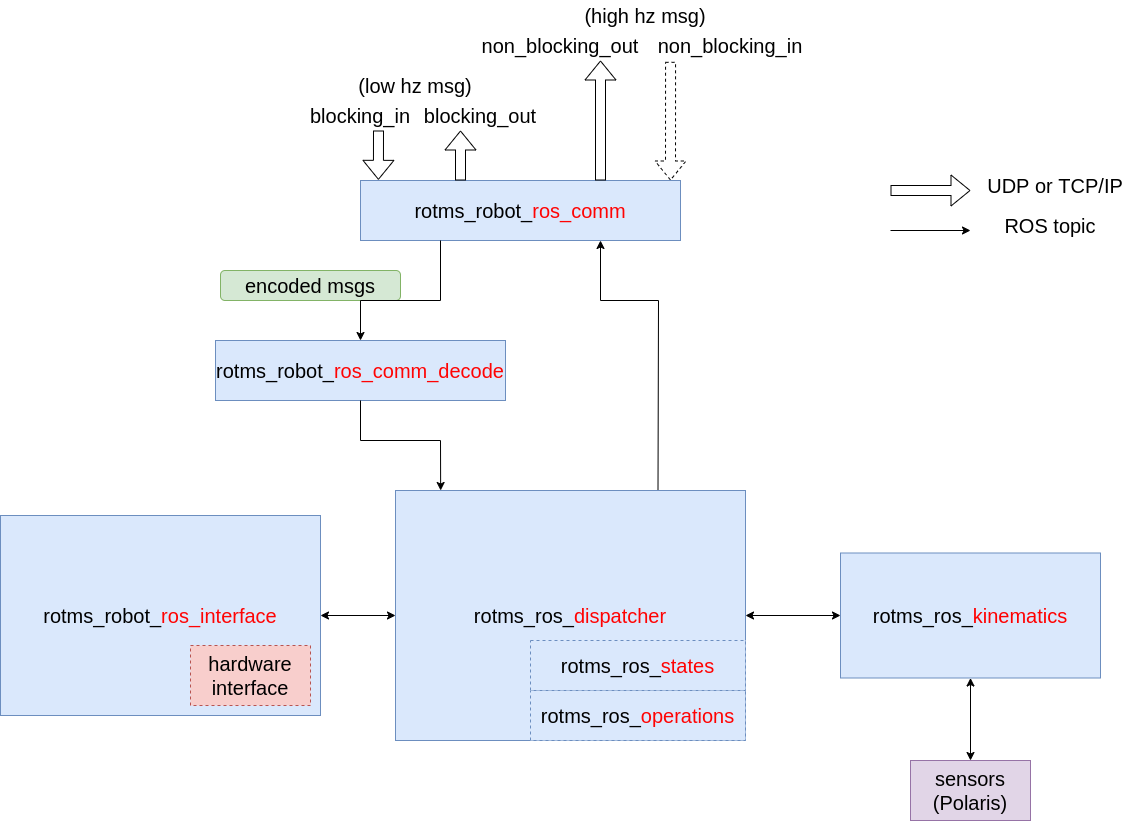

The diagram above was exported from draw.io. Its source (the exported page's mxGraphModel, read from the mxfile embedded in the PNG):
<mxGraphModel dx="2438" dy="947" grid="1" gridSize="10" guides="1" tooltips="1" connect="1" arrows="1" fold="1" page="1" pageScale="1" pageWidth="850" pageHeight="1100" math="0" shadow="0">
  <root>
    <mxCell id="0" />
    <mxCell id="1" parent="0" />
    <mxCell id="9jkjHe2Nr92fS8iJ4uj3-1" value="&lt;font style=&quot;font-size: 20px;&quot;&gt;rotms_robot_&lt;font color=&quot;#ff0303&quot;&gt;ros_comm&lt;/font&gt;&lt;/font&gt;" style="rounded=0;whiteSpace=wrap;html=1;fillColor=#dae8fc;strokeColor=#6c8ebf;" parent="1" vertex="1">
      <mxGeometry x="40" y="200" width="320" height="60" as="geometry" />
    </mxCell>
    <mxCell id="9jkjHe2Nr92fS8iJ4uj3-2" value="&lt;font style=&quot;font-size: 20px;&quot;&gt;rotms_robot_&lt;font color=&quot;#ff0303&quot;&gt;ros_comm_decode&lt;/font&gt;&lt;/font&gt;" style="rounded=0;whiteSpace=wrap;html=1;fillColor=#dae8fc;strokeColor=#6c8ebf;" parent="1" vertex="1">
      <mxGeometry x="-105" y="360" width="290" height="60" as="geometry" />
    </mxCell>
    <mxCell id="9jkjHe2Nr92fS8iJ4uj3-9" value="" style="shape=flexArrow;endArrow=classic;html=1;rounded=0;fontSize=20;entryX=0.056;entryY=-0.011;entryDx=0;entryDy=0;entryPerimeter=0;" parent="1" target="9jkjHe2Nr92fS8iJ4uj3-1" edge="1">
      <mxGeometry width="50" height="50" relative="1" as="geometry">
        <mxPoint x="58" y="150" as="sourcePoint" />
        <mxPoint x="130" y="100" as="targetPoint" />
      </mxGeometry>
    </mxCell>
    <mxCell id="9jkjHe2Nr92fS8iJ4uj3-10" value="" style="shape=flexArrow;endArrow=classic;html=1;rounded=0;fontSize=20;" parent="1" edge="1">
      <mxGeometry width="50" height="50" relative="1" as="geometry">
        <mxPoint x="140" y="200" as="sourcePoint" />
        <mxPoint x="140" y="150" as="targetPoint" />
      </mxGeometry>
    </mxCell>
    <mxCell id="9jkjHe2Nr92fS8iJ4uj3-11" value="" style="shape=flexArrow;endArrow=classic;html=1;rounded=0;fontSize=20;exitX=0.75;exitY=0;exitDx=0;exitDy=0;" parent="1" source="9jkjHe2Nr92fS8iJ4uj3-1" edge="1">
      <mxGeometry width="50" height="50" relative="1" as="geometry">
        <mxPoint x="400" y="630" as="sourcePoint" />
        <mxPoint x="280" y="80" as="targetPoint" />
      </mxGeometry>
    </mxCell>
    <mxCell id="9jkjHe2Nr92fS8iJ4uj3-12" value="blocking_in" style="text;html=1;strokeColor=none;fillColor=none;align=center;verticalAlign=middle;whiteSpace=wrap;rounded=0;dashed=1;fontSize=20;" parent="1" vertex="1">
      <mxGeometry x="-10" y="120" width="100" height="30" as="geometry" />
    </mxCell>
    <mxCell id="9jkjHe2Nr92fS8iJ4uj3-13" value="blocking_out" style="text;html=1;strokeColor=none;fillColor=none;align=center;verticalAlign=middle;whiteSpace=wrap;rounded=0;dashed=1;fontSize=20;" parent="1" vertex="1">
      <mxGeometry x="110" y="120" width="100" height="30" as="geometry" />
    </mxCell>
    <mxCell id="9jkjHe2Nr92fS8iJ4uj3-14" value="non_blocking_out" style="text;html=1;strokeColor=none;fillColor=none;align=center;verticalAlign=middle;whiteSpace=wrap;rounded=0;dashed=1;fontSize=20;" parent="1" vertex="1">
      <mxGeometry x="150" y="50" width="180" height="30" as="geometry" />
    </mxCell>
    <mxCell id="9jkjHe2Nr92fS8iJ4uj3-17" value="&lt;span style=&quot;&quot;&gt;encoded msgs&lt;/span&gt;" style="rounded=1;whiteSpace=wrap;html=1;fontSize=20;fillColor=#d5e8d4;strokeColor=#82b366;" parent="1" vertex="1">
      <mxGeometry x="-100" y="290" width="180" height="30" as="geometry" />
    </mxCell>
    <mxCell id="9jkjHe2Nr92fS8iJ4uj3-21" value="" style="endArrow=classic;html=1;rounded=0;fontSize=20;exitX=0.25;exitY=1;exitDx=0;exitDy=0;entryX=0.5;entryY=0;entryDx=0;entryDy=0;" parent="1" source="9jkjHe2Nr92fS8iJ4uj3-1" target="9jkjHe2Nr92fS8iJ4uj3-2" edge="1">
      <mxGeometry width="50" height="50" relative="1" as="geometry">
        <mxPoint x="400" y="590" as="sourcePoint" />
        <mxPoint x="450" y="540" as="targetPoint" />
        <Array as="points">
          <mxPoint x="120" y="320" />
          <mxPoint x="40" y="320" />
        </Array>
      </mxGeometry>
    </mxCell>
    <mxCell id="9jkjHe2Nr92fS8iJ4uj3-23" value="" style="endArrow=classic;html=1;rounded=0;fontSize=20;exitX=0.75;exitY=0;exitDx=0;exitDy=0;entryX=0.75;entryY=1;entryDx=0;entryDy=0;" parent="1" source="otFZfSX8elmL2mzUGTC9-1" target="9jkjHe2Nr92fS8iJ4uj3-1" edge="1">
      <mxGeometry width="50" height="50" relative="1" as="geometry">
        <mxPoint x="360" y="360" as="sourcePoint" />
        <mxPoint x="340" y="520" as="targetPoint" />
        <Array as="points">
          <mxPoint x="338" y="320" />
          <mxPoint x="280" y="320" />
        </Array>
      </mxGeometry>
    </mxCell>
    <mxCell id="9jkjHe2Nr92fS8iJ4uj3-30" value="" style="endArrow=classic;html=1;rounded=0;fontSize=20;exitX=0.5;exitY=1;exitDx=0;exitDy=0;entryX=0.129;entryY=0;entryDx=0;entryDy=0;entryPerimeter=0;" parent="1" source="9jkjHe2Nr92fS8iJ4uj3-2" target="otFZfSX8elmL2mzUGTC9-1" edge="1">
      <mxGeometry width="50" height="50" relative="1" as="geometry">
        <mxPoint x="330" y="430" as="sourcePoint" />
        <mxPoint x="380" y="380" as="targetPoint" />
        <Array as="points">
          <mxPoint x="40" y="460" />
          <mxPoint x="120" y="460" />
        </Array>
      </mxGeometry>
    </mxCell>
    <mxCell id="9jkjHe2Nr92fS8iJ4uj3-33" value="(low hz msg)" style="text;html=1;strokeColor=none;fillColor=none;align=center;verticalAlign=middle;whiteSpace=wrap;rounded=0;fontSize=20;" parent="1" vertex="1">
      <mxGeometry x="30" y="90" width="130" height="30" as="geometry" />
    </mxCell>
    <mxCell id="9jkjHe2Nr92fS8iJ4uj3-34" value="(high hz msg)" style="text;html=1;strokeColor=none;fillColor=none;align=center;verticalAlign=middle;whiteSpace=wrap;rounded=0;fontSize=20;" parent="1" vertex="1">
      <mxGeometry x="250" y="20" width="150" height="30" as="geometry" />
    </mxCell>
    <mxCell id="9jkjHe2Nr92fS8iJ4uj3-35" value="" style="shape=flexArrow;endArrow=classic;html=1;rounded=0;fontSize=20;exitX=0.167;exitY=1.044;exitDx=0;exitDy=0;exitPerimeter=0;dashed=1;" parent="1" source="9jkjHe2Nr92fS8iJ4uj3-36" edge="1">
      <mxGeometry width="50" height="50" relative="1" as="geometry">
        <mxPoint x="360" y="90" as="sourcePoint" />
        <mxPoint x="350" y="200" as="targetPoint" />
      </mxGeometry>
    </mxCell>
    <mxCell id="9jkjHe2Nr92fS8iJ4uj3-36" value="non_blocking_in" style="text;html=1;strokeColor=none;fillColor=none;align=center;verticalAlign=middle;whiteSpace=wrap;rounded=0;dashed=1;fontSize=20;" parent="1" vertex="1">
      <mxGeometry x="320" y="50" width="180" height="30" as="geometry" />
    </mxCell>
    <mxCell id="otFZfSX8elmL2mzUGTC9-2" value="" style="group" parent="1" vertex="1" connectable="0">
      <mxGeometry x="-320" y="535" width="320" height="200" as="geometry" />
    </mxCell>
    <mxCell id="9jkjHe2Nr92fS8iJ4uj3-3" value="&lt;font style=&quot;font-size: 20px;&quot;&gt;rotms_robot_&lt;font color=&quot;#ff0303&quot;&gt;ros_interface&lt;/font&gt;&lt;/font&gt;" style="rounded=0;whiteSpace=wrap;html=1;align=center;fillColor=#dae8fc;strokeColor=#6c8ebf;" parent="otFZfSX8elmL2mzUGTC9-2" vertex="1">
      <mxGeometry width="320" height="200" as="geometry" />
    </mxCell>
    <mxCell id="9jkjHe2Nr92fS8iJ4uj3-4" value="hardware&lt;br&gt;interface" style="rounded=0;whiteSpace=wrap;html=1;fontSize=20;dashed=1;fillColor=#f8cecc;strokeColor=#b85450;" parent="otFZfSX8elmL2mzUGTC9-2" vertex="1">
      <mxGeometry x="190" y="130" width="120" height="60" as="geometry" />
    </mxCell>
    <mxCell id="otFZfSX8elmL2mzUGTC9-3" value="" style="group" parent="1" vertex="1" connectable="0">
      <mxGeometry x="570" y="190" width="240" height="70" as="geometry" />
    </mxCell>
    <mxCell id="9jkjHe2Nr92fS8iJ4uj3-26" value="" style="shape=flexArrow;endArrow=classic;html=1;rounded=0;fontSize=20;" parent="otFZfSX8elmL2mzUGTC9-3" edge="1">
      <mxGeometry width="50" height="50" relative="1" as="geometry">
        <mxPoint y="20" as="sourcePoint" />
        <mxPoint x="80" y="20" as="targetPoint" />
      </mxGeometry>
    </mxCell>
    <mxCell id="9jkjHe2Nr92fS8iJ4uj3-27" value="" style="endArrow=classic;html=1;rounded=0;fontSize=20;" parent="otFZfSX8elmL2mzUGTC9-3" edge="1">
      <mxGeometry width="50" height="50" relative="1" as="geometry">
        <mxPoint y="60" as="sourcePoint" />
        <mxPoint x="80" y="60" as="targetPoint" />
      </mxGeometry>
    </mxCell>
    <mxCell id="9jkjHe2Nr92fS8iJ4uj3-28" value="UDP or TCP/IP" style="text;html=1;strokeColor=none;fillColor=none;align=center;verticalAlign=middle;whiteSpace=wrap;rounded=0;fontSize=20;" parent="otFZfSX8elmL2mzUGTC9-3" vertex="1">
      <mxGeometry x="90" width="150" height="30" as="geometry" />
    </mxCell>
    <mxCell id="9jkjHe2Nr92fS8iJ4uj3-29" value="ROS topic" style="text;html=1;strokeColor=none;fillColor=none;align=center;verticalAlign=middle;whiteSpace=wrap;rounded=0;fontSize=20;" parent="otFZfSX8elmL2mzUGTC9-3" vertex="1">
      <mxGeometry x="90" y="40" width="140" height="30" as="geometry" />
    </mxCell>
    <mxCell id="otFZfSX8elmL2mzUGTC9-7" value="" style="group" parent="1" vertex="1" connectable="0">
      <mxGeometry x="75" y="510" width="350" height="250" as="geometry" />
    </mxCell>
    <mxCell id="otFZfSX8elmL2mzUGTC9-1" value="&lt;font style=&quot;font-size: 20px;&quot;&gt;rotms_ros_&lt;font color=&quot;#ff0303&quot;&gt;dispatcher&lt;/font&gt;&lt;/font&gt;" style="rounded=0;whiteSpace=wrap;html=1;fillColor=#dae8fc;strokeColor=#6c8ebf;" parent="otFZfSX8elmL2mzUGTC9-7" vertex="1">
      <mxGeometry width="350" height="250" as="geometry" />
    </mxCell>
    <mxCell id="otFZfSX8elmL2mzUGTC9-6" value="" style="group" parent="otFZfSX8elmL2mzUGTC9-7" vertex="1" connectable="0">
      <mxGeometry x="135" y="150" width="215" height="100" as="geometry" />
    </mxCell>
    <mxCell id="otFZfSX8elmL2mzUGTC9-4" value="rotms_ros_&lt;font color=&quot;#ff0303&quot;&gt;operations&lt;/font&gt;" style="rounded=0;whiteSpace=wrap;html=1;fontSize=20;fillColor=#dae8fc;strokeColor=#6c8ebf;dashed=1;" parent="otFZfSX8elmL2mzUGTC9-6" vertex="1">
      <mxGeometry y="50" width="215" height="50" as="geometry" />
    </mxCell>
    <mxCell id="otFZfSX8elmL2mzUGTC9-5" value="rotms_ros_&lt;font color=&quot;#ff0303&quot;&gt;states&lt;/font&gt;" style="rounded=0;whiteSpace=wrap;html=1;fontSize=20;fillColor=#dae8fc;strokeColor=#6c8ebf;dashed=1;" parent="otFZfSX8elmL2mzUGTC9-6" vertex="1">
      <mxGeometry width="215" height="50" as="geometry" />
    </mxCell>
    <mxCell id="otFZfSX8elmL2mzUGTC9-8" value="" style="endArrow=classic;startArrow=classic;html=1;rounded=0;fontSize=20;exitX=1;exitY=0.5;exitDx=0;exitDy=0;entryX=0;entryY=0.5;entryDx=0;entryDy=0;" parent="1" source="9jkjHe2Nr92fS8iJ4uj3-3" target="otFZfSX8elmL2mzUGTC9-1" edge="1">
      <mxGeometry width="50" height="50" relative="1" as="geometry">
        <mxPoint x="260" y="350" as="sourcePoint" />
        <mxPoint x="310" y="300" as="targetPoint" />
      </mxGeometry>
    </mxCell>
    <mxCell id="rYI_eiZqMJkc2Xvvs87F-1" value="&lt;font style=&quot;font-size: 20px;&quot;&gt;rotms_ros_&lt;font style=&quot;font-size: 20px;&quot; color=&quot;#ff0000&quot;&gt;kinematics&lt;/font&gt;&lt;/font&gt;" style="rounded=0;whiteSpace=wrap;html=1;fillColor=#dae8fc;strokeColor=#6c8ebf;" vertex="1" parent="1">
      <mxGeometry x="520" y="572.5" width="260" height="125" as="geometry" />
    </mxCell>
    <mxCell id="rYI_eiZqMJkc2Xvvs87F-2" value="" style="endArrow=classic;startArrow=classic;html=1;rounded=0;fontSize=20;fontColor=#FF0000;exitX=1;exitY=0.5;exitDx=0;exitDy=0;entryX=0;entryY=0.5;entryDx=0;entryDy=0;" edge="1" parent="1" source="otFZfSX8elmL2mzUGTC9-1" target="rYI_eiZqMJkc2Xvvs87F-1">
      <mxGeometry width="50" height="50" relative="1" as="geometry">
        <mxPoint x="400" y="510" as="sourcePoint" />
        <mxPoint x="450" y="460" as="targetPoint" />
      </mxGeometry>
    </mxCell>
    <mxCell id="rYI_eiZqMJkc2Xvvs87F-3" value="&lt;font color=&quot;#000000&quot;&gt;sensors&lt;br&gt;(Polaris)&lt;br&gt;&lt;/font&gt;" style="rounded=0;whiteSpace=wrap;html=1;fontSize=20;fillColor=#e1d5e7;strokeColor=#9673a6;" vertex="1" parent="1">
      <mxGeometry x="590" y="780" width="120" height="60" as="geometry" />
    </mxCell>
    <mxCell id="rYI_eiZqMJkc2Xvvs87F-4" value="" style="endArrow=classic;startArrow=classic;html=1;rounded=0;fontSize=20;fontColor=#000000;entryX=0.5;entryY=1;entryDx=0;entryDy=0;" edge="1" parent="1" target="rYI_eiZqMJkc2Xvvs87F-1">
      <mxGeometry width="50" height="50" relative="1" as="geometry">
        <mxPoint x="650" y="780" as="sourcePoint" />
        <mxPoint x="280" y="540" as="targetPoint" />
      </mxGeometry>
    </mxCell>
  </root>
</mxGraphModel>